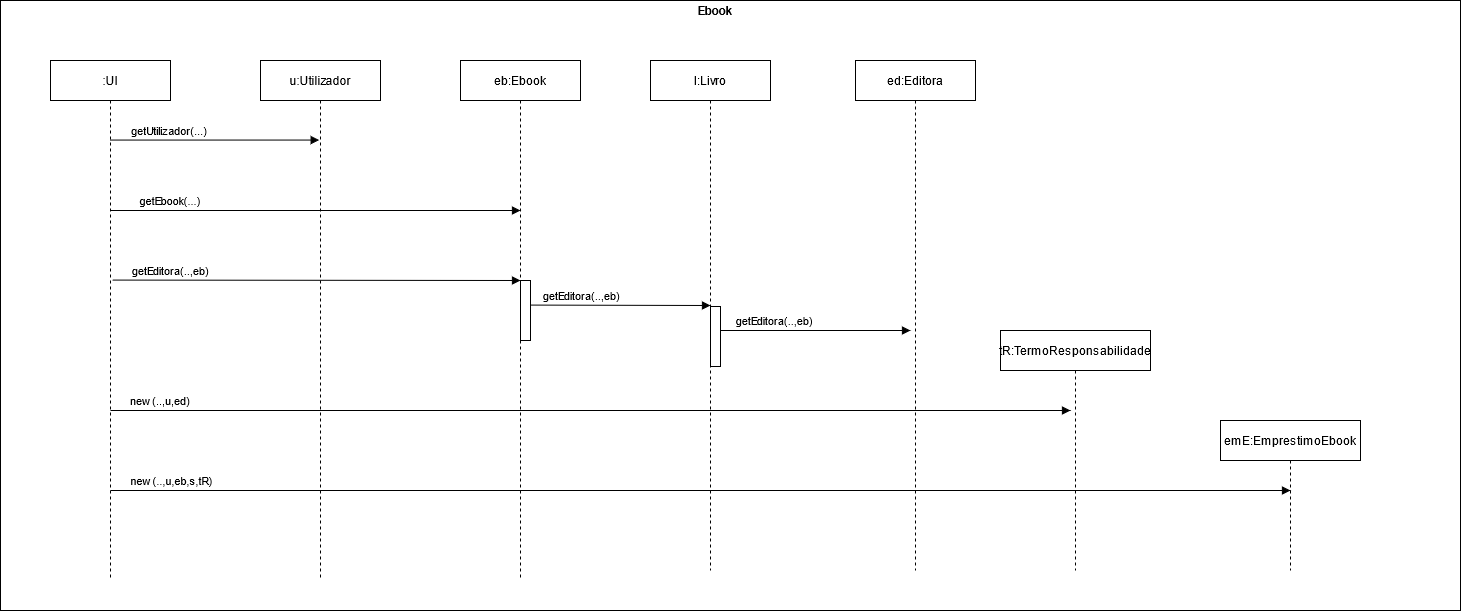

The diagram above was exported from draw.io. Its source (the exported page's mxGraphModel, read from the mxfile embedded in the PNG):
<mxGraphModel dx="-171" dy="709" grid="1" gridSize="10" guides="1" tooltips="1" connect="1" arrows="1" fold="1" page="1" pageScale="1" pageWidth="827" pageHeight="1169" math="0" shadow="0">
  <root>
    <mxCell id="mUxdS2U2BRm7N0nLUIiL-0" />
    <mxCell id="mUxdS2U2BRm7N0nLUIiL-1" parent="mUxdS2U2BRm7N0nLUIiL-0" />
    <mxCell id="hOQECeCpsG5LP7hVwOkQ-0" value="" style="rounded=0;whiteSpace=wrap;html=1;" vertex="1" parent="mUxdS2U2BRm7N0nLUIiL-1">
      <mxGeometry x="1670" y="720" width="1460" height="610" as="geometry" />
    </mxCell>
    <mxCell id="hOQECeCpsG5LP7hVwOkQ-1" value=":UI" style="shape=umlLifeline;perimeter=lifelinePerimeter;container=1;collapsible=0;recursiveResize=0;rounded=0;shadow=0;strokeWidth=1;" vertex="1" parent="mUxdS2U2BRm7N0nLUIiL-1">
      <mxGeometry x="1720" y="780" width="120" height="520" as="geometry" />
    </mxCell>
    <mxCell id="hOQECeCpsG5LP7hVwOkQ-2" value="eb:Ebook" style="shape=umlLifeline;perimeter=lifelinePerimeter;container=1;collapsible=0;recursiveResize=0;rounded=0;shadow=0;strokeWidth=1;" vertex="1" parent="mUxdS2U2BRm7N0nLUIiL-1">
      <mxGeometry x="2130" y="780" width="120" height="520" as="geometry" />
    </mxCell>
    <mxCell id="hOQECeCpsG5LP7hVwOkQ-3" value="getUtilizador(...)" style="verticalAlign=bottom;endArrow=block;shadow=0;strokeWidth=1;entryX=0.489;entryY=0.153;entryDx=0;entryDy=0;entryPerimeter=0;" edge="1" parent="mUxdS2U2BRm7N0nLUIiL-1" source="hOQECeCpsG5LP7hVwOkQ-1" target="hOQECeCpsG5LP7hVwOkQ-4">
      <mxGeometry x="-0.4227" relative="1" as="geometry">
        <mxPoint x="1785" y="860.0000000000001" as="sourcePoint" />
        <mxPoint x="1955" y="860" as="targetPoint" />
        <mxPoint as="offset" />
      </mxGeometry>
    </mxCell>
    <mxCell id="hOQECeCpsG5LP7hVwOkQ-4" value="u:Utilizador" style="shape=umlLifeline;perimeter=lifelinePerimeter;container=1;collapsible=0;recursiveResize=0;rounded=0;shadow=0;strokeWidth=1;" vertex="1" parent="mUxdS2U2BRm7N0nLUIiL-1">
      <mxGeometry x="1930" y="780" width="120" height="520" as="geometry" />
    </mxCell>
    <mxCell id="hOQECeCpsG5LP7hVwOkQ-5" value="l:Livro" style="shape=umlLifeline;perimeter=lifelinePerimeter;container=1;collapsible=0;recursiveResize=0;rounded=0;shadow=0;strokeWidth=1;" vertex="1" parent="mUxdS2U2BRm7N0nLUIiL-1">
      <mxGeometry x="2320" y="780" width="120" height="510" as="geometry" />
    </mxCell>
    <mxCell id="hOQECeCpsG5LP7hVwOkQ-6" value="getEditora(..,eb)" style="verticalAlign=bottom;endArrow=block;shadow=0;strokeWidth=1;" edge="1" parent="mUxdS2U2BRm7N0nLUIiL-1">
      <mxGeometry x="-0.7149" relative="1" as="geometry">
        <mxPoint x="1781.810344827586" y="999.5799999999999" as="sourcePoint" />
        <mxPoint x="2190" y="1000" as="targetPoint" />
        <mxPoint as="offset" />
      </mxGeometry>
    </mxCell>
    <mxCell id="hOQECeCpsG5LP7hVwOkQ-7" value="tR:TermoResponsabilidade" style="shape=umlLifeline;perimeter=lifelinePerimeter;container=1;collapsible=0;recursiveResize=0;rounded=0;shadow=0;strokeWidth=1;" vertex="1" parent="mUxdS2U2BRm7N0nLUIiL-1">
      <mxGeometry x="2670" y="1050" width="150" height="240" as="geometry" />
    </mxCell>
    <mxCell id="hOQECeCpsG5LP7hVwOkQ-8" value="ed:Editora" style="shape=umlLifeline;perimeter=lifelinePerimeter;container=1;collapsible=0;recursiveResize=0;rounded=0;shadow=0;strokeWidth=1;" vertex="1" parent="mUxdS2U2BRm7N0nLUIiL-1">
      <mxGeometry x="2525" y="780" width="120" height="510" as="geometry" />
    </mxCell>
    <mxCell id="hOQECeCpsG5LP7hVwOkQ-9" value="emE:EmprestimoEbook" style="shape=umlLifeline;perimeter=lifelinePerimeter;container=1;collapsible=0;recursiveResize=0;rounded=0;shadow=0;strokeWidth=1;" vertex="1" parent="mUxdS2U2BRm7N0nLUIiL-1">
      <mxGeometry x="2890" y="1140" width="140" height="150" as="geometry" />
    </mxCell>
    <mxCell id="hOQECeCpsG5LP7hVwOkQ-10" value="&lt;b&gt;Ebook&lt;/b&gt;" style="text;html=1;strokeColor=none;fillColor=none;align=center;verticalAlign=middle;whiteSpace=wrap;rounded=0;" vertex="1" parent="mUxdS2U2BRm7N0nLUIiL-1">
      <mxGeometry x="2365" y="720" width="40" height="20" as="geometry" />
    </mxCell>
    <mxCell id="hOQECeCpsG5LP7hVwOkQ-11" value="getEbook(...)" style="verticalAlign=bottom;endArrow=block;shadow=0;strokeWidth=1;" edge="1" parent="mUxdS2U2BRm7N0nLUIiL-1">
      <mxGeometry x="-0.7073" relative="1" as="geometry">
        <mxPoint x="1779.996666666666" y="930" as="sourcePoint" />
        <mxPoint x="2190" y="930" as="targetPoint" />
        <mxPoint as="offset" />
      </mxGeometry>
    </mxCell>
    <mxCell id="hOQECeCpsG5LP7hVwOkQ-12" value="" style="verticalLabelPosition=bottom;verticalAlign=top;html=1;shape=mxgraph.basic.rect;fillColor2=none;strokeWidth=1;size=20;indent=5;" vertex="1" parent="mUxdS2U2BRm7N0nLUIiL-1">
      <mxGeometry x="2190" y="1000" width="10" height="60" as="geometry" />
    </mxCell>
    <mxCell id="hOQECeCpsG5LP7hVwOkQ-13" value="getEditora(..,eb)" style="verticalAlign=bottom;endArrow=block;shadow=0;strokeWidth=1;" edge="1" parent="mUxdS2U2BRm7N0nLUIiL-1">
      <mxGeometry x="-0.4227" relative="1" as="geometry">
        <mxPoint x="2199.996666666666" y="1024.58" as="sourcePoint" />
        <mxPoint x="2380" y="1025" as="targetPoint" />
        <mxPoint as="offset" />
      </mxGeometry>
    </mxCell>
    <mxCell id="hOQECeCpsG5LP7hVwOkQ-14" value="" style="verticalLabelPosition=bottom;verticalAlign=top;html=1;shape=mxgraph.basic.rect;fillColor2=none;strokeWidth=1;size=20;indent=5;" vertex="1" parent="mUxdS2U2BRm7N0nLUIiL-1">
      <mxGeometry x="2380" y="1026" width="10" height="60" as="geometry" />
    </mxCell>
    <mxCell id="hOQECeCpsG5LP7hVwOkQ-15" value="getEditora(..,eb)" style="verticalAlign=bottom;endArrow=block;shadow=0;strokeWidth=1;" edge="1" parent="mUxdS2U2BRm7N0nLUIiL-1">
      <mxGeometry x="-0.4227" relative="1" as="geometry">
        <mxPoint x="2389.996666666666" y="1050" as="sourcePoint" />
        <mxPoint x="2580" y="1050" as="targetPoint" />
        <mxPoint as="offset" />
      </mxGeometry>
    </mxCell>
    <mxCell id="hOQECeCpsG5LP7hVwOkQ-16" value="new(..,u,ed)" style="verticalAlign=bottom;endArrow=block;shadow=0;strokeWidth=1;" edge="1" parent="mUxdS2U2BRm7N0nLUIiL-1">
      <mxGeometry x="-0.8958" relative="1" as="geometry">
        <mxPoint x="1779.996666666666" y="1130" as="sourcePoint" />
        <mxPoint x="2740" y="1130" as="targetPoint" />
        <mxPoint as="offset" />
      </mxGeometry>
    </mxCell>
    <mxCell id="hOQECeCpsG5LP7hVwOkQ-17" value="new(..,u,eb,s,tR)" style="verticalAlign=bottom;endArrow=block;shadow=0;strokeWidth=1;" edge="1" parent="mUxdS2U2BRm7N0nLUIiL-1">
      <mxGeometry x="-0.8958" relative="1" as="geometry">
        <mxPoint x="1779.996666666666" y="1210" as="sourcePoint" />
        <mxPoint x="2960" y="1210" as="targetPoint" />
        <mxPoint as="offset" />
      </mxGeometry>
    </mxCell>
  </root>
</mxGraphModel>